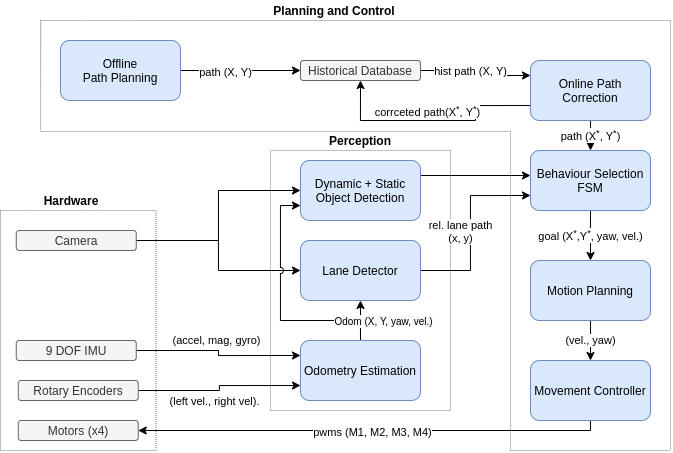

The diagram above was exported from draw.io. Its source (the exported page's mxGraphModel, read from the mxfile embedded in the PNG):
<mxGraphModel dx="2523" dy="1002" grid="1" gridSize="10" guides="1" tooltips="1" connect="1" arrows="1" fold="1" page="1" pageScale="1" pageWidth="850" pageHeight="1100" math="0" shadow="0">
  <root>
    <mxCell id="0" />
    <mxCell id="1" parent="0" />
    <mxCell id="2" value="" style="rounded=0;whiteSpace=wrap;html=1;fillColor=none;dashed=1;dashPattern=1 1;strokeColor=#808080;" vertex="1" parent="1">
      <mxGeometry x="190" y="190" width="180" height="260" as="geometry" />
    </mxCell>
    <mxCell id="3" value="" style="rounded=0;whiteSpace=wrap;html=1;fillColor=none;dashed=1;dashPattern=1 1;strokeColor=#808080;" vertex="1" parent="1">
      <mxGeometry x="-80" y="250" width="155.5" height="240" as="geometry" />
    </mxCell>
    <mxCell id="4" style="edgeStyle=orthogonalEdgeStyle;rounded=0;orthogonalLoop=1;jettySize=auto;html=1;entryX=0;entryY=0.25;entryDx=0;entryDy=0;" edge="1" source="6" target="18" parent="1">
      <mxGeometry relative="1" as="geometry" />
    </mxCell>
    <mxCell id="5" value="(accel, mag, gyro)" style="edgeLabel;html=1;align=center;verticalAlign=middle;resizable=0;points=[];" vertex="1" connectable="0" parent="4">
      <mxGeometry x="-0.009" y="-21" relative="1" as="geometry">
        <mxPoint x="18.48" y="-12.14" as="offset" />
      </mxGeometry>
    </mxCell>
    <mxCell id="6" value="9 DOF IMU" style="rounded=1;whiteSpace=wrap;html=1;fillColor=#f5f5f5;strokeColor=#666666;fontColor=#333333;" vertex="1" parent="1">
      <mxGeometry x="-64.25" y="380" width="120" height="20" as="geometry" />
    </mxCell>
    <mxCell id="7" style="edgeStyle=orthogonalEdgeStyle;rounded=0;orthogonalLoop=1;jettySize=auto;html=1;exitX=1;exitY=0.5;exitDx=0;exitDy=0;entryX=0;entryY=0.5;entryDx=0;entryDy=0;" edge="1" source="9" target="22" parent="1">
      <mxGeometry relative="1" as="geometry" />
    </mxCell>
    <mxCell id="8" style="edgeStyle=orthogonalEdgeStyle;rounded=0;orthogonalLoop=1;jettySize=auto;html=1;exitX=1;exitY=0.5;exitDx=0;exitDy=0;entryX=0;entryY=0.5;entryDx=0;entryDy=0;" edge="1" source="9" target="24" parent="1">
      <mxGeometry relative="1" as="geometry" />
    </mxCell>
    <mxCell id="9" value="Camera" style="rounded=1;whiteSpace=wrap;html=1;fillColor=#f5f5f5;strokeColor=#666666;fontColor=#333333;" vertex="1" parent="1">
      <mxGeometry x="-64.25" y="270" width="120" height="20" as="geometry" />
    </mxCell>
    <mxCell id="10" style="edgeStyle=orthogonalEdgeStyle;rounded=0;orthogonalLoop=1;jettySize=auto;html=1;exitX=1;exitY=0.5;exitDx=0;exitDy=0;entryX=0;entryY=0.75;entryDx=0;entryDy=0;" edge="1" source="12" target="18" parent="1">
      <mxGeometry relative="1" as="geometry" />
    </mxCell>
    <mxCell id="11" value="(left vel., right vel)." style="edgeLabel;html=1;align=center;verticalAlign=middle;resizable=0;points=[];" vertex="1" connectable="0" parent="10">
      <mxGeometry x="-0.1896" y="1" relative="1" as="geometry">
        <mxPoint x="7.14" y="11" as="offset" />
      </mxGeometry>
    </mxCell>
    <mxCell id="12" value="Rotary Encoders" style="rounded=1;whiteSpace=wrap;html=1;fillColor=#f5f5f5;strokeColor=#666666;fontColor=#333333;" vertex="1" parent="1">
      <mxGeometry x="-62.25" y="420" width="120" height="20" as="geometry" />
    </mxCell>
    <mxCell id="13" value="goal (X&lt;sup&gt;*&lt;/sup&gt;,Y&lt;sup&gt;*&lt;/sup&gt;, yaw, vel.)" style="edgeStyle=orthogonalEdgeStyle;rounded=0;jumpStyle=arc;orthogonalLoop=1;jettySize=auto;html=1;exitX=0.5;exitY=1;exitDx=0;exitDy=0;entryX=0.5;entryY=0;entryDx=0;entryDy=0;" edge="1" source="14" target="20" parent="1">
      <mxGeometry relative="1" as="geometry" />
    </mxCell>
    <mxCell id="14" value="Behaviour Selection FSM" style="rounded=1;whiteSpace=wrap;html=1;fillColor=#dae8fc;strokeColor=#6c8ebf;" vertex="1" parent="1">
      <mxGeometry x="450" y="190" width="120" height="60" as="geometry" />
    </mxCell>
    <mxCell id="15" style="edgeStyle=orthogonalEdgeStyle;rounded=0;orthogonalLoop=1;jettySize=auto;html=1;entryX=0.5;entryY=1;entryDx=0;entryDy=0;" edge="1" source="18" target="24" parent="1">
      <mxGeometry relative="1" as="geometry" />
    </mxCell>
    <mxCell id="16" style="edgeStyle=orthogonalEdgeStyle;rounded=0;orthogonalLoop=1;jettySize=auto;html=1;exitX=0.5;exitY=0;exitDx=0;exitDy=0;entryX=0;entryY=0.75;entryDx=0;entryDy=0;jumpStyle=arc;" edge="1" source="18" target="22" parent="1">
      <mxGeometry relative="1" as="geometry">
        <Array as="points">
          <mxPoint x="280" y="360" />
          <mxPoint x="200" y="360" />
          <mxPoint x="200" y="245" />
        </Array>
      </mxGeometry>
    </mxCell>
    <mxCell id="17" value="&lt;span style=&quot;font-size: 10px ; background-color: rgb(248 , 249 , 250)&quot;&gt;Odom (X, Y, yaw, vel.)&lt;/span&gt;" style="edgeLabel;html=1;align=center;verticalAlign=middle;resizable=0;points=[];" vertex="1" connectable="0" parent="16">
      <mxGeometry x="-0.8555" y="-1" relative="1" as="geometry">
        <mxPoint x="21.47" y="-2.76" as="offset" />
      </mxGeometry>
    </mxCell>
    <mxCell id="18" value="Odometry Estimation" style="rounded=1;whiteSpace=wrap;html=1;fillColor=#dae8fc;strokeColor=#6c8ebf;" vertex="1" parent="1">
      <mxGeometry x="220" y="380" width="120" height="60" as="geometry" />
    </mxCell>
    <mxCell id="19" value="(vel., yaw)" style="edgeStyle=orthogonalEdgeStyle;rounded=0;jumpStyle=arc;orthogonalLoop=1;jettySize=auto;html=1;entryX=0.5;entryY=0;entryDx=0;entryDy=0;" edge="1" source="20" target="27" parent="1">
      <mxGeometry relative="1" as="geometry" />
    </mxCell>
    <mxCell id="20" value="Motion Planning" style="rounded=1;whiteSpace=wrap;html=1;fillColor=#dae8fc;strokeColor=#6c8ebf;" vertex="1" parent="1">
      <mxGeometry x="450" y="300" width="120" height="60" as="geometry" />
    </mxCell>
    <mxCell id="21" style="edgeStyle=orthogonalEdgeStyle;rounded=0;jumpStyle=arc;orthogonalLoop=1;jettySize=auto;html=1;exitX=1;exitY=0.25;exitDx=0;exitDy=0;" edge="1" source="22" parent="1">
      <mxGeometry relative="1" as="geometry">
        <mxPoint x="449.99999999999955" y="215" as="targetPoint" />
        <Array as="points">
          <mxPoint x="450" y="215" />
        </Array>
      </mxGeometry>
    </mxCell>
    <mxCell id="22" value="Dynamic + Static&lt;br&gt;Object Detection" style="rounded=1;whiteSpace=wrap;html=1;fillColor=#dae8fc;strokeColor=#6c8ebf;" vertex="1" parent="1">
      <mxGeometry x="220" y="200" width="120" height="60" as="geometry" />
    </mxCell>
    <mxCell id="23" value="rel. lane path&lt;br&gt;(x, y)" style="edgeStyle=orthogonalEdgeStyle;rounded=0;jumpStyle=arc;orthogonalLoop=1;jettySize=auto;html=1;entryX=0;entryY=0.75;entryDx=0;entryDy=0;" edge="1" source="24" target="14" parent="1">
      <mxGeometry x="-0.027" y="10" relative="1" as="geometry">
        <mxPoint x="410" y="250" as="targetPoint" />
        <mxPoint as="offset" />
        <Array as="points">
          <mxPoint x="390" y="310" />
          <mxPoint x="390" y="235" />
        </Array>
      </mxGeometry>
    </mxCell>
    <mxCell id="24" value="Lane Detector" style="rounded=1;whiteSpace=wrap;html=1;fillColor=#dae8fc;strokeColor=#6c8ebf;" vertex="1" parent="1">
      <mxGeometry x="220" y="280" width="120" height="60" as="geometry" />
    </mxCell>
    <mxCell id="25" style="edgeStyle=orthogonalEdgeStyle;rounded=0;jumpStyle=arc;orthogonalLoop=1;jettySize=auto;html=1;entryX=1;entryY=0.5;entryDx=0;entryDy=0;" edge="1" source="27" target="28" parent="1">
      <mxGeometry relative="1" as="geometry">
        <Array as="points">
          <mxPoint x="510" y="470" />
        </Array>
      </mxGeometry>
    </mxCell>
    <mxCell id="26" value="pwms (M1, M2, M3, M4)" style="edgeLabel;html=1;align=center;verticalAlign=middle;resizable=0;points=[];" vertex="1" connectable="0" parent="25">
      <mxGeometry x="-0.0144" y="1" relative="1" as="geometry">
        <mxPoint as="offset" />
      </mxGeometry>
    </mxCell>
    <mxCell id="27" value="Movement Controller" style="rounded=1;whiteSpace=wrap;html=1;fillColor=#dae8fc;strokeColor=#6c8ebf;" vertex="1" parent="1">
      <mxGeometry x="450" y="400" width="120" height="60" as="geometry" />
    </mxCell>
    <mxCell id="28" value="Motors (x4)" style="rounded=1;whiteSpace=wrap;html=1;fillColor=#f5f5f5;strokeColor=#666666;fontColor=#333333;" vertex="1" parent="1">
      <mxGeometry x="-62.25" y="460" width="120" height="20" as="geometry" />
    </mxCell>
    <mxCell id="29" value="path (X&lt;sup&gt;*&lt;/sup&gt;, Y&lt;sup&gt;*&lt;/sup&gt;)" style="edgeStyle=orthogonalEdgeStyle;rounded=0;orthogonalLoop=1;jettySize=auto;html=1;exitX=0.5;exitY=1;exitDx=0;exitDy=0;entryX=0.5;entryY=0;entryDx=0;entryDy=0;" edge="1" source="32" target="14" parent="1">
      <mxGeometry relative="1" as="geometry" />
    </mxCell>
    <mxCell id="30" style="edgeStyle=orthogonalEdgeStyle;rounded=0;orthogonalLoop=1;jettySize=auto;html=1;exitX=0;exitY=0.75;exitDx=0;exitDy=0;entryX=0.5;entryY=1;entryDx=0;entryDy=0;" edge="1" source="32" target="35" parent="1">
      <mxGeometry relative="1" as="geometry">
        <Array as="points">
          <mxPoint x="395" y="145" />
          <mxPoint x="395" y="160" />
          <mxPoint x="280" y="160" />
        </Array>
      </mxGeometry>
    </mxCell>
    <mxCell id="31" value="corrceted path(X&lt;sup&gt;*&lt;/sup&gt;, Y&lt;sup&gt;*&lt;/sup&gt;)" style="edgeLabel;html=1;align=center;verticalAlign=middle;resizable=0;points=[];" vertex="1" connectable="0" parent="30">
      <mxGeometry x="-0.0193" y="-1" relative="1" as="geometry">
        <mxPoint x="-8.399999999999997" y="-9" as="offset" />
      </mxGeometry>
    </mxCell>
    <mxCell id="32" value="Online Path Correction" style="rounded=1;whiteSpace=wrap;html=1;fillColor=#dae8fc;strokeColor=#6c8ebf;" vertex="1" parent="1">
      <mxGeometry x="450" y="100" width="120" height="60" as="geometry" />
    </mxCell>
    <mxCell id="33" value="" style="edgeStyle=orthogonalEdgeStyle;rounded=0;orthogonalLoop=1;jettySize=auto;html=1;exitX=1;exitY=0.5;exitDx=0;exitDy=0;entryX=0;entryY=0.25;entryDx=0;entryDy=0;" edge="1" source="35" target="32" parent="1">
      <mxGeometry relative="1" as="geometry" />
    </mxCell>
    <mxCell id="34" value="hist path (X, Y)" style="edgeLabel;html=1;align=center;verticalAlign=middle;resizable=0;points=[];" vertex="1" connectable="0" parent="33">
      <mxGeometry x="0.2558" relative="1" as="geometry">
        <mxPoint x="-17.38" y="-5.029999999999999" as="offset" />
      </mxGeometry>
    </mxCell>
    <mxCell id="35" value="Historical Database" style="rounded=1;whiteSpace=wrap;html=1;fillColor=#f5f5f5;strokeColor=#666666;fontColor=#333333;" vertex="1" parent="1">
      <mxGeometry x="220" y="100" width="120" height="20" as="geometry" />
    </mxCell>
    <mxCell id="36" style="edgeStyle=orthogonalEdgeStyle;rounded=0;orthogonalLoop=1;jettySize=auto;html=1;exitX=1;exitY=0.5;exitDx=0;exitDy=0;" edge="1" source="38" target="35" parent="1">
      <mxGeometry relative="1" as="geometry">
        <mxPoint x="220" y="130" as="targetPoint" />
      </mxGeometry>
    </mxCell>
    <mxCell id="37" value="path (X, Y)" style="edgeLabel;html=1;align=center;verticalAlign=middle;resizable=0;points=[];" vertex="1" connectable="0" parent="36">
      <mxGeometry x="-0.2479" y="-1" relative="1" as="geometry">
        <mxPoint as="offset" />
      </mxGeometry>
    </mxCell>
    <mxCell id="38" value="Offline&lt;br&gt;Path Planning" style="rounded=1;whiteSpace=wrap;html=1;fillColor=#dae8fc;strokeColor=#6c8ebf;" vertex="1" parent="1">
      <mxGeometry x="-20" y="80" width="120" height="60" as="geometry" />
    </mxCell>
    <mxCell id="39" value="&lt;b&gt;Hardware&lt;/b&gt;" style="text;html=1;strokeColor=none;fillColor=none;align=center;verticalAlign=middle;whiteSpace=wrap;rounded=0;dashed=1;dashPattern=1 1;" vertex="1" parent="1">
      <mxGeometry x="-29.25" y="230" width="40" height="20" as="geometry" />
    </mxCell>
    <mxCell id="40" value="&lt;b&gt;Planning and Control&lt;/b&gt;" style="text;html=1;strokeColor=none;fillColor=none;align=center;verticalAlign=middle;whiteSpace=wrap;rounded=0;dashed=1;dashPattern=1 1;" vertex="1" parent="1">
      <mxGeometry x="184" y="40" width="140" height="20" as="geometry" />
    </mxCell>
    <mxCell id="41" value="&lt;b&gt;Perception&lt;/b&gt;" style="text;html=1;strokeColor=none;fillColor=none;align=center;verticalAlign=middle;whiteSpace=wrap;rounded=0;dashed=1;dashPattern=1 1;" vertex="1" parent="1">
      <mxGeometry x="260" y="170" width="40" height="20" as="geometry" />
    </mxCell>
    <mxCell id="42" value="" style="endArrow=none;dashed=1;html=1;dashPattern=1 1;strokeColor=#808080;" edge="1" parent="1">
      <mxGeometry width="50" height="50" relative="1" as="geometry">
        <mxPoint x="-40.000000000000455" y="60" as="sourcePoint" />
        <mxPoint x="589.9999999999995" y="60" as="targetPoint" />
      </mxGeometry>
    </mxCell>
    <mxCell id="43" value="" style="endArrow=none;dashed=1;html=1;dashPattern=1 1;strokeColor=#808080;" edge="1" parent="1">
      <mxGeometry width="50" height="50" relative="1" as="geometry">
        <mxPoint x="-39.82999999999993" y="60" as="sourcePoint" />
        <mxPoint x="-40.000000000000455" y="170" as="targetPoint" />
      </mxGeometry>
    </mxCell>
    <mxCell id="44" value="" style="endArrow=none;dashed=1;html=1;dashPattern=1 1;strokeColor=#808080;" edge="1" parent="1">
      <mxGeometry width="50" height="50" relative="1" as="geometry">
        <mxPoint x="-40.000000000000455" y="171" as="sourcePoint" />
        <mxPoint x="429.99999999999955" y="171" as="targetPoint" />
      </mxGeometry>
    </mxCell>
    <mxCell id="45" value="" style="endArrow=none;dashed=1;html=1;dashPattern=1 1;strokeColor=#808080;" edge="1" parent="1">
      <mxGeometry width="50" height="50" relative="1" as="geometry">
        <mxPoint x="429.99999999999955" y="170" as="sourcePoint" />
        <mxPoint x="429.99999999999955" y="490" as="targetPoint" />
      </mxGeometry>
    </mxCell>
    <mxCell id="46" value="" style="endArrow=none;dashed=1;html=1;dashPattern=1 1;strokeColor=#808080;" edge="1" parent="1">
      <mxGeometry width="50" height="50" relative="1" as="geometry">
        <mxPoint x="429.99999999999955" y="490" as="sourcePoint" />
        <mxPoint x="589.9999999999995" y="490" as="targetPoint" />
      </mxGeometry>
    </mxCell>
    <mxCell id="47" value="" style="endArrow=none;dashed=1;html=1;dashPattern=1 1;strokeColor=#808080;" edge="1" parent="1">
      <mxGeometry width="50" height="50" relative="1" as="geometry">
        <mxPoint x="589.9999999999995" y="60" as="sourcePoint" />
        <mxPoint x="589.9999999999995" y="490" as="targetPoint" />
      </mxGeometry>
    </mxCell>
  </root>
</mxGraphModel>